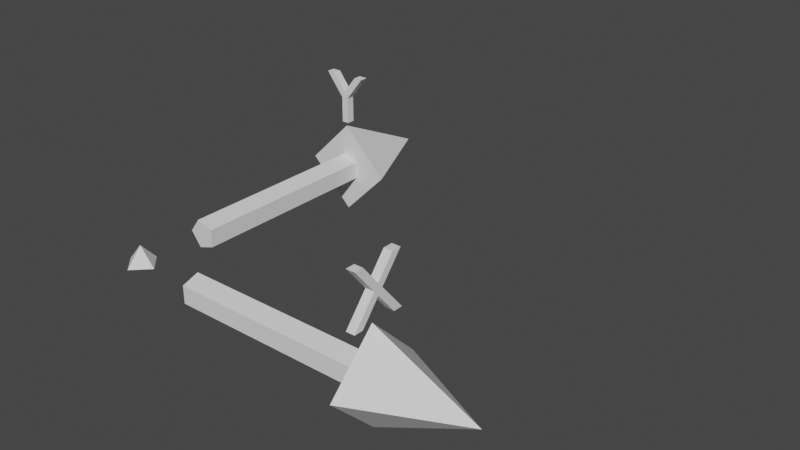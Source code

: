 # Source: x_y_.blend  (saved by Blender 2.90.8; exported with 4.5.12 LTS)
import bpy
from mathutils import Matrix  # noqa: F401  (used for matrix-valued properties, if any)

bpy.ops.wm.read_factory_settings(use_empty=True)
scene = bpy.context.scene
scene.name = 'Scene'

# ---- collections
col_collection = bpy.data.collections.new('Collection'); scene.collection.children.link(col_collection)
col_mesh = bpy.data.collections.new('Mesh'); scene.collection.children.link(col_mesh)
col_rig = bpy.data.collections.new('Rig'); scene.collection.children.link(col_rig)
col_extras = bpy.data.collections.new('Extras'); scene.collection.children.link(col_extras)

# ---- world
world_world = bpy.data.worlds.new('World'); scene.world = world_world
world_world.use_nodes = True; world_world.node_tree.nodes.clear()
_N = world_world.node_tree.nodes; _L = world_world.node_tree.links
n0 = _N.new('ShaderNodeOutputWorld'); n0.name = 'World Output'; n0.location = (300, 300)
n1 = _N.new('ShaderNodeBackground'); n1.name = 'Background'; n1.location = (10, 300)
n1.inputs[0].default_value = (0.05088, 0.05088, 0.05088, 1.0)
_L.new(n1.outputs[0], n0.inputs[0])
n0.is_active_output = True
world_world.color = (0.05088, 0.05088, 0.05088)
world_world.use_sun_shadow = False
world_world.sun_shadow_jitter_overblur = 0.0

# ---- meshes
me_text_003 = bpy.data.meshes.new('Text.003')
me_text_003.from_pydata([(0.1894, 0.04043, 0.0), (0.7618, 0.04043, 0.0), (0.1894, 0.01249, -0.03845), (0.7618, 0.01249, -0.03845), (0.1894, -0.03271, -0.02376), (0.7618, -0.03271, -0.02376), (0.1894, -0.03271, 0.02376), (0.7618, -0.03271, 0.02376), (0.1894, 0.01249, 0.03845), (0.7618, 0.01249, 0.03845), (0.7295, 0.1267, 0.0), (0.7295, -3.189e-08, -0.1267), (0.7295, -0.1267, 0.0), (0.7295, -3.189e-08, 0.1267), (1.0, -4.371e-08, 0.0), (0.7244, -0.0666, 0.2747), (0.7244, -0.043, 0.2747), (0.7244, -0.0004001, 0.2227), (0.7244, 0.0424, 0.2747), (0.7244, 0.0662, 0.2747), (0.7244, 0.0116, 0.2089), (0.7244, 0.0704, 0.1383), (0.7244, 0.0466, 0.1383), (0.7244, -0.0004001, 0.1947), (0.7244, -0.0468, 0.1383), (0.7244, -0.0704, 0.1383), (0.7244, -0.0122, 0.2089), (0.7466, -0.0666, 0.2747), (0.7466, -0.043, 0.2747), (0.7466, -0.0004001, 0.2227), (0.7466, 0.0424, 0.2747), (0.7466, 0.0662, 0.2747), (0.7466, 0.0116, 0.2089), (0.7466, 0.0704, 0.1383), (0.7466, 0.0466, 0.1383), (0.7466, -0.0004001, 0.1947), (0.7466, -0.0468, 0.1383), (0.7466, -0.0704, 0.1383), (0.7466, -0.0122, 0.2089), (-0.0002, 0.7244, 0.2277), (-0.0368, 0.7244, 0.2747), (-0.0604, 0.7244, 0.2747), (-0.0098, 0.7244, 0.2105), (-0.0098, 0.7244, 0.1383), (0.0098, 0.7244, 0.1383), (0.0098, 0.7244, 0.2103), (0.0604, 0.7244, 0.2747), (0.0368, 0.7244, 0.2747), (-0.0002, 0.7466, 0.2277), (-0.0368, 0.7466, 0.2747), (-0.0604, 0.7466, 0.2747), (-0.0098, 0.7466, 0.2105), (-0.0098, 0.7466, 0.1383), (0.0098, 0.7466, 0.1383), (0.0098, 0.7466, 0.2103), (0.0604, 0.7466, 0.2747), (0.0368, 0.7466, 0.2747), (-0.04043, 0.1894, 0.0), (-0.04043, 0.7618, 0.0), (-0.01249, 0.1894, -0.03845), (-0.01249, 0.7618, -0.03845), (0.03271, 0.1894, -0.02376), (0.03271, 0.7618, -0.02376), (0.03271, 0.1894, 0.02376), (0.03271, 0.7618, 0.02376), (-0.01249, 0.1894, 0.03845), (-0.01249, 0.7618, 0.03845), (-0.1267, 0.7295, 0.0), (0.0, 0.7295, -0.1267), (0.1267, 0.7295, 0.0), (0.0, 0.7295, 0.1267), (0.0, 1.0, 0.0), (0.0, 0.04362, 0.0), (0.04362, -1.907e-09, 0.0), (-3.813e-09, -0.04362, 0.0), (-0.04362, 5.201e-10, 0.0), (0.0, 0.0, 0.04891)], [], [(0, 1, 3, 2), (2, 3, 5, 4), (4, 5, 7, 6), (6, 7, 9, 8), (8, 9, 1, 0), (0, 2, 4, 6, 8), (10, 14, 11), (11, 14, 12), (10, 11, 12, 13), (12, 14, 13), (13, 14, 10), (20, 18, 19), (20, 17, 18), (17, 15, 16), (17, 26, 15), (20, 26, 17), (21, 26, 20), (21, 23, 26), (23, 25, 26), (21, 22, 23), (24, 25, 23), (32, 31, 30), (32, 30, 29), (29, 28, 27), (29, 27, 38), (32, 29, 38), (33, 32, 38), (33, 38, 35), (35, 38, 37), (33, 35, 34), (36, 35, 37), (20, 32, 33, 21), (19, 31, 32, 20), (18, 30, 31, 19), (25, 37, 38, 26), (21, 33, 34, 22), (17, 29, 30, 18), (22, 34, 35, 23), (16, 28, 29, 17), (23, 35, 36, 24), (24, 36, 37, 25), (15, 27, 28, 16), (26, 38, 27, 15), (42, 40, 41), (42, 39, 40), (39, 46, 47), (39, 45, 46), (42, 45, 39), (43, 45, 42), (43, 44, 45), (51, 50, 49), (51, 49, 48), (48, 56, 55), (48, 55, 54), (51, 48, 54), (52, 51, 54), (52, 54, 53), (43, 52, 53, 44), (41, 50, 51, 42), (44, 53, 54, 45), (40, 49, 50, 41), (39, 48, 49, 40), (47, 56, 48, 39), (46, 55, 56, 47), (45, 54, 55, 46), (42, 51, 52, 43), (57, 58, 60, 59), (59, 60, 62, 61), (61, 62, 64, 63), (63, 64, 66, 65), (65, 66, 58, 57), (57, 59, 61, 63, 65), (67, 71, 68), (68, 71, 69), (67, 68, 69, 70), (69, 71, 70), (70, 71, 67), (72, 76, 73), (73, 76, 74), (74, 76, 75), (75, 76, 72)])
_uv = me_text_003.uv_layers.new(name='UVMap')
_uv.uv.foreach_set('vector', [0.4573, 0.1417, 0.0001211, 0.251, 0.1892, 0.0001211, 0.423, 0.3823, 0.423, 0.3823, 0.1892, 0.0001211, 0.4999, 0.1096, 0.1953, 0.4655, 0.1953, 0.4655, 0.4999, 0.1096, 0.4999, 0.4322, 0.07249, 0.2548, 0.07249, 0.2548, 0.4999, 0.4322, 0.1898, 0.5203, 0.2261, 0.0655, 0.2261, 0.0655, 0.1898, 0.5203, 0.0001211, 0.251, 0.4573, 0.1417, 0.4573, 0.1417, 0.423, 0.3823, 0.1953, 0.4655, 0.07249, 0.2548, 0.2261, 0.0655, 0.25, 0.49, 0.25, 0.25, 0.49, 0.25, 0.49, 0.25, 0.25, 0.25, 0.25, 0.01, 0.75, 0.49, 0.99, 0.25, 0.75, 0.01, 0.51, 0.25, 0.25, 0.01, 0.25, 0.25, 0.01, 0.25, 0.01, 0.25, 0.25, 0.25, 0.25, 0.49, 0.4545, 0.0, 0.2727, 0.0, 0.3636, 0.0, 0.4545, 0.0, 0.1818, 0.0, 0.2727, 0.0, 0.1818, 0.0, 0.0, 0.0, 0.09091, 0.0, 0.1818, 0.0, 1.0, 0.0, 0.0, 0.0, 0.4545, 0.0, 1.0, 0.0, 0.1818, 0.0, 0.5455, 0.0, 1.0, 0.0, 0.4545, 0.0, 0.5455, 0.0, 0.7273, 0.0, 1.0, 0.0, 0.7273, 0.0, 0.9091, 0.0, 1.0, 0.0, 0.5455, 0.0, 0.6364, 0.0, 0.7273, 0.0, 0.8182, 0.0, 0.9091, 0.0, 0.7273, 0.0, 0.4545, 0.0, 0.3636, 0.0, 0.2727, 0.0, 0.4545, 0.0, 0.2727, 0.0, 0.1818, 0.0, 0.1818, 0.0, 0.09091, 0.0, 0.0, 0.0, 0.1818, 0.0, 0.0, 0.0, 1.0, 0.0, 0.4545, 0.0, 0.1818, 0.0, 1.0, 0.0, 0.5455, 0.0, 0.4545, 0.0, 1.0, 0.0, 0.5455, 0.0, 1.0, 0.0, 0.7273, 0.0, 0.7273, 0.0, 1.0, 0.0, 0.9091, 0.0, 0.5455, 0.0, 0.7273, 0.0, 0.6364, 0.0, 0.8182, 0.0, 0.7273, 0.0, 0.9091, 0.0, 0.4545, 0.0, 0.4545, 0.0, 0.5455, 0.0, 0.5455, 0.0, 0.3636, 0.0, 0.3636, 0.0, 0.4545, 0.0, 0.4545, 0.0, 0.2727, 0.0, 0.2727, 0.0, 0.3636, 0.0, 0.3636, 0.0, 0.9091, 0.0, 0.9091, 0.0, 1.0, 0.0, 1.0, 0.0, 0.5455, 0.0, 0.5455, 0.0, 0.6364, 0.0, 0.6364, 0.0, 0.1818, 0.0, 0.1818, 0.0, 0.2727, 0.0, 0.2727, 0.0, 0.6364, 0.0, 0.6364, 0.0, 0.7273, 0.0, 0.7273, 0.0, 0.09091, 0.0, 0.09091, 0.0, 0.1818, 0.0, 0.1818, 0.0, 0.7273, 0.0, 0.7273, 0.0, 0.8182, 0.0, 0.8182, 0.0, 0.8182, 0.0, 0.8182, 0.0, 0.9091, 0.0, 0.9091, 0.0, 0.0, 0.0, 0.0, 0.0, 0.09091, 0.0, 0.09091, 0.0, 1.0, 0.0, 1.0, 0.0, 0.0, 0.0, 0.0, 0.0, 0.375, 0.0, 0.125, 0.0, 0.25, 0.0, 0.375, 0.0, 0.0, 0.0, 0.125, 0.0, 0.0, 0.0, 0.875, 0.0, 1.0, 0.0, 0.0, 0.0, 0.75, 0.0, 0.875, 0.0, 0.375, 0.0, 0.75, 0.0, 0.0, 0.0, 0.5, 0.0, 0.75, 0.0, 0.375, 0.0, 0.5, 0.0, 0.625, 0.0, 0.75, 0.0, 0.375, 0.0, 0.25, 0.0, 0.125, 0.0, 0.375, 0.0, 0.125, 0.0, 0.0, 0.0, 0.0, 0.0, 1.0, 0.0, 0.875, 0.0, 0.0, 0.0, 0.875, 0.0, 0.75, 0.0, 0.375, 0.0, 0.0, 0.0, 0.75, 0.0, 0.5, 0.0, 0.375, 0.0, 0.75, 0.0, 0.5, 0.0, 0.75, 0.0, 0.625, 0.0, 0.5, 0.0, 0.5, 0.0, 0.625, 0.0, 0.625, 0.0, 0.25, 0.0, 0.25, 0.0, 0.375, 0.0, 0.375, 0.0, 0.625, 0.0, 0.625, 0.0, 0.75, 0.0, 0.75, 0.0, 0.125, 0.0, 0.125, 0.0, 0.25, 0.0, 0.25, 0.0, 0.0, 0.0, 0.0, 0.0, 0.125, 0.0, 0.125, 0.0, 1.0, 0.0, 1.0, 0.0, 0.0, 0.0, 0.0, 0.0, 0.875, 0.0, 0.875, 0.0, 1.0, 0.0, 1.0, 0.0, 0.75, 0.0, 0.75, 0.0, 0.875, 0.0, 0.875, 0.0, 0.375, 0.0, 0.375, 0.0, 0.5, 0.0, 0.5, 0.0, 0.9573, 0.1417, 0.5001, 0.251, 0.6892, 0.0001211, 0.923, 0.3823, 0.923, 0.3823, 0.6892, 0.0001211, 0.9999, 0.1096, 0.6953, 0.4655, 0.6953, 0.4655, 0.9999, 0.1096, 0.9999, 0.4322, 0.5725, 0.2549, 0.5725, 0.2549, 0.9999, 0.4322, 0.6898, 0.5203, 0.7261, 0.0655, 0.7261, 0.0655, 0.6898, 0.5203, 0.5001, 0.251, 0.9573, 0.1417, 0.9573, 0.1417, 0.923, 0.3823, 0.6953, 0.4655, 0.5725, 0.2549, 0.7261, 0.0655, 0.25, 0.49, 0.25, 0.25, 0.49, 0.25, 0.49, 0.25, 0.25, 0.25, 0.25, 0.01, 0.75, 0.49, 0.99, 0.25, 0.75, 0.01, 0.51, 0.25, 0.25, 0.01, 0.25, 0.25, 0.01, 0.25, 0.01, 0.25, 0.25, 0.25, 0.25, 0.49, 0.1913, 0.7117, 0.09569, 0.6161, 0.1913, 0.5205, 0.1913, 0.5205, 0.09569, 0.6161, 0.0001211, 0.5205, 0.0001211, 0.5205, 0.09569, 0.6161, 0.0001211, 0.7117, 0.0001211, 0.7117, 0.09569, 0.6161, 0.1913, 0.7117])
me_text_003.use_remesh_fix_poles = True
me_text_003.use_remesh_preserve_attributes = False
me_text_003.use_mirror_vertex_groups = False
me_text_003.update()

# ---- objects
ob_xy = bpy.data.objects.new('xy', me_text_003)

# ---- transforms, parenting, visibility, modifiers, constraints
ob_xy.location = (0.0, 0.0, 0.0)
ob_xy.lineart.crease_threshold = 0.0

# ---- collection membership
col_collection.objects.link(ob_xy)

# ---- scene / render settings (as saved in the file)
scene.frame_start = 1; scene.frame_end = 250; scene.frame_set(1)
scene.render.engine = 'BLENDER_EEVEE_NEXT'
scene.cycles.use_denoising = False
scene.cycles.samples = 128
scene.cycles.sampling_pattern = 'TABULATED_SOBOL'
scene.cycles.use_adaptive_sampling = False
scene.cycles.use_light_tree = False
scene.view_settings.view_transform = 'Filmic'
bpy.context.view_layer.update()

# ---- added for rendering (the .blend has no active camera and no usable light): camera, sun
cam_auto = bpy.data.cameras.new('AutoCamera')
cam_auto.lens = 50.0
cam_auto.sensor_width = 36.0
cam_auto.clip_end = 1000.0
ob_auto_camera = bpy.data.objects.new('AutoCamera', cam_auto)
scene.collection.objects.link(ob_auto_camera)
ob_auto_camera.location = (1.95693, -1.38766, 1.2902)
ob_auto_camera.rotation_euler = (1.09748, -7.21219e-08, 0.694738)
scene.camera = ob_auto_camera
light_auto_sun = bpy.data.lights.new('AutoSun', 'SUN')
light_auto_sun.energy = 3.0
light_auto_sun.angle = 0.0523599
ob_auto_sun = bpy.data.objects.new('AutoSun', light_auto_sun)
scene.collection.objects.link(ob_auto_sun)
ob_auto_sun.rotation_euler = (0.872665, 0.174533, 0.523599)
bpy.context.view_layer.update()
